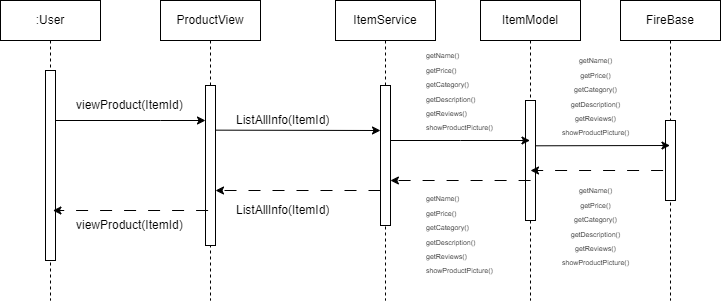

The diagram above was exported from draw.io. Its source (the exported page's mxGraphModel, read from the mxfile embedded in the PNG):
<mxGraphModel dx="1032" dy="758" grid="1" gridSize="10" guides="1" tooltips="1" connect="1" arrows="1" fold="1" page="1" pageScale="1" pageWidth="850" pageHeight="1100" math="0" shadow="0">
  <root>
    <mxCell id="0" />
    <mxCell id="1" parent="0" />
    <mxCell id="aM9ryv3xv72pqoxQDRHE-1" value=":User" style="shape=umlLifeline;perimeter=lifelinePerimeter;whiteSpace=wrap;html=1;container=0;dropTarget=0;collapsible=0;recursiveResize=0;outlineConnect=0;portConstraint=eastwest;newEdgeStyle={&quot;edgeStyle&quot;:&quot;elbowEdgeStyle&quot;,&quot;elbow&quot;:&quot;vertical&quot;,&quot;curved&quot;:0,&quot;rounded&quot;:0};" parent="1" vertex="1">
      <mxGeometry x="40" y="40" width="100" height="300" as="geometry" />
    </mxCell>
    <mxCell id="aM9ryv3xv72pqoxQDRHE-2" value="" style="html=1;points=[];perimeter=orthogonalPerimeter;outlineConnect=0;targetShapes=umlLifeline;portConstraint=eastwest;newEdgeStyle={&quot;edgeStyle&quot;:&quot;elbowEdgeStyle&quot;,&quot;elbow&quot;:&quot;vertical&quot;,&quot;curved&quot;:0,&quot;rounded&quot;:0};" parent="aM9ryv3xv72pqoxQDRHE-1" vertex="1">
      <mxGeometry x="45" y="70" width="10" height="190" as="geometry" />
    </mxCell>
    <mxCell id="opgd-PuHFE8AzD5cYVe3-2" value="ProductView" style="shape=umlLifeline;perimeter=lifelinePerimeter;whiteSpace=wrap;html=1;container=0;dropTarget=0;collapsible=0;recursiveResize=0;outlineConnect=0;portConstraint=eastwest;newEdgeStyle={&quot;edgeStyle&quot;:&quot;elbowEdgeStyle&quot;,&quot;elbow&quot;:&quot;vertical&quot;,&quot;curved&quot;:0,&quot;rounded&quot;:0};" vertex="1" parent="1">
      <mxGeometry x="200" y="40" width="100" height="300" as="geometry" />
    </mxCell>
    <mxCell id="opgd-PuHFE8AzD5cYVe3-3" value="" style="html=1;points=[];perimeter=orthogonalPerimeter;outlineConnect=0;targetShapes=umlLifeline;portConstraint=eastwest;newEdgeStyle={&quot;edgeStyle&quot;:&quot;elbowEdgeStyle&quot;,&quot;elbow&quot;:&quot;vertical&quot;,&quot;curved&quot;:0,&quot;rounded&quot;:0};" vertex="1" parent="opgd-PuHFE8AzD5cYVe3-2">
      <mxGeometry x="45" y="85" width="10" height="160" as="geometry" />
    </mxCell>
    <mxCell id="opgd-PuHFE8AzD5cYVe3-4" value="FireBase" style="shape=umlLifeline;perimeter=lifelinePerimeter;whiteSpace=wrap;html=1;container=0;dropTarget=0;collapsible=0;recursiveResize=0;outlineConnect=0;portConstraint=eastwest;newEdgeStyle={&quot;edgeStyle&quot;:&quot;elbowEdgeStyle&quot;,&quot;elbow&quot;:&quot;vertical&quot;,&quot;curved&quot;:0,&quot;rounded&quot;:0};" vertex="1" parent="1">
      <mxGeometry x="660" y="40" width="100" height="300" as="geometry" />
    </mxCell>
    <mxCell id="opgd-PuHFE8AzD5cYVe3-5" value="" style="html=1;points=[];perimeter=orthogonalPerimeter;outlineConnect=0;targetShapes=umlLifeline;portConstraint=eastwest;newEdgeStyle={&quot;edgeStyle&quot;:&quot;elbowEdgeStyle&quot;,&quot;elbow&quot;:&quot;vertical&quot;,&quot;curved&quot;:0,&quot;rounded&quot;:0};" vertex="1" parent="opgd-PuHFE8AzD5cYVe3-4">
      <mxGeometry x="45" y="120" width="10" height="80" as="geometry" />
    </mxCell>
    <mxCell id="opgd-PuHFE8AzD5cYVe3-6" value="" style="endArrow=classic;html=1;rounded=0;" edge="1" parent="1" source="aM9ryv3xv72pqoxQDRHE-2" target="opgd-PuHFE8AzD5cYVe3-3">
      <mxGeometry width="50" height="50" relative="1" as="geometry">
        <mxPoint x="240" y="210" as="sourcePoint" />
        <mxPoint x="280" y="160" as="targetPoint" />
        <Array as="points">
          <mxPoint x="200" y="160" />
        </Array>
      </mxGeometry>
    </mxCell>
    <mxCell id="opgd-PuHFE8AzD5cYVe3-7" value="viewProduct(ItemId)" style="text;strokeColor=none;fillColor=none;align=left;verticalAlign=middle;spacingLeft=4;spacingRight=4;overflow=hidden;points=[[0,0.5],[1,0.5]];portConstraint=eastwest;rotatable=0;whiteSpace=wrap;html=1;" vertex="1" parent="1">
      <mxGeometry x="110" y="130" width="120" height="30" as="geometry" />
    </mxCell>
    <mxCell id="opgd-PuHFE8AzD5cYVe3-8" value="ItemService" style="shape=umlLifeline;perimeter=lifelinePerimeter;whiteSpace=wrap;html=1;container=0;dropTarget=0;collapsible=0;recursiveResize=0;outlineConnect=0;portConstraint=eastwest;newEdgeStyle={&quot;edgeStyle&quot;:&quot;elbowEdgeStyle&quot;,&quot;elbow&quot;:&quot;vertical&quot;,&quot;curved&quot;:0,&quot;rounded&quot;:0};" vertex="1" parent="1">
      <mxGeometry x="375" y="40" width="100" height="300" as="geometry" />
    </mxCell>
    <mxCell id="opgd-PuHFE8AzD5cYVe3-9" value="" style="html=1;points=[];perimeter=orthogonalPerimeter;outlineConnect=0;targetShapes=umlLifeline;portConstraint=eastwest;newEdgeStyle={&quot;edgeStyle&quot;:&quot;elbowEdgeStyle&quot;,&quot;elbow&quot;:&quot;vertical&quot;,&quot;curved&quot;:0,&quot;rounded&quot;:0};" vertex="1" parent="opgd-PuHFE8AzD5cYVe3-8">
      <mxGeometry x="45" y="85" width="10" height="140" as="geometry" />
    </mxCell>
    <mxCell id="opgd-PuHFE8AzD5cYVe3-13" value="&lt;font style=&quot;font-size: 12px;&quot;&gt;ListAllInfo(ItemId)&lt;/font&gt;" style="text;strokeColor=none;fillColor=none;align=left;verticalAlign=middle;spacingLeft=4;spacingRight=4;overflow=hidden;points=[[0,0.5],[1,0.5]];portConstraint=eastwest;rotatable=0;whiteSpace=wrap;html=1;fontSize=7;" vertex="1" parent="1">
      <mxGeometry x="270" y="150" width="110" height="20" as="geometry" />
    </mxCell>
    <mxCell id="opgd-PuHFE8AzD5cYVe3-14" value="ItemModel" style="shape=umlLifeline;perimeter=lifelinePerimeter;whiteSpace=wrap;html=1;container=0;dropTarget=0;collapsible=0;recursiveResize=0;outlineConnect=0;portConstraint=eastwest;newEdgeStyle={&quot;edgeStyle&quot;:&quot;elbowEdgeStyle&quot;,&quot;elbow&quot;:&quot;vertical&quot;,&quot;curved&quot;:0,&quot;rounded&quot;:0};" vertex="1" parent="1">
      <mxGeometry x="520" y="40" width="100" height="300" as="geometry" />
    </mxCell>
    <mxCell id="opgd-PuHFE8AzD5cYVe3-15" value="" style="html=1;points=[];perimeter=orthogonalPerimeter;outlineConnect=0;targetShapes=umlLifeline;portConstraint=eastwest;newEdgeStyle={&quot;edgeStyle&quot;:&quot;elbowEdgeStyle&quot;,&quot;elbow&quot;:&quot;vertical&quot;,&quot;curved&quot;:0,&quot;rounded&quot;:0};" vertex="1" parent="opgd-PuHFE8AzD5cYVe3-14">
      <mxGeometry x="45" y="100" width="10" height="120" as="geometry" />
    </mxCell>
    <mxCell id="opgd-PuHFE8AzD5cYVe3-16" style="edgeStyle=elbowEdgeStyle;rounded=0;orthogonalLoop=1;jettySize=auto;html=1;elbow=vertical;curved=0;" edge="1" parent="1">
      <mxGeometry relative="1" as="geometry">
        <mxPoint x="255" y="169.6510344827586" as="sourcePoint" />
        <mxPoint x="420.0000000000001" y="169.6510344827586" as="targetPoint" />
      </mxGeometry>
    </mxCell>
    <mxCell id="opgd-PuHFE8AzD5cYVe3-17" style="edgeStyle=elbowEdgeStyle;rounded=0;orthogonalLoop=1;jettySize=auto;html=1;elbow=vertical;curved=0;" edge="1" parent="1" source="opgd-PuHFE8AzD5cYVe3-9" target="opgd-PuHFE8AzD5cYVe3-14">
      <mxGeometry relative="1" as="geometry">
        <Array as="points">
          <mxPoint x="500" y="180" />
        </Array>
      </mxGeometry>
    </mxCell>
    <mxCell id="opgd-PuHFE8AzD5cYVe3-18" value="&lt;font style=&quot;font-size: 7px;&quot;&gt;&lt;font style=&quot;font-size: 7px;&quot;&gt;getName&lt;/font&gt;()&lt;br style=&quot;border-color: var(--border-color);&quot;&gt;getPrice()&lt;br style=&quot;border-color: var(--border-color);&quot;&gt;getCategory()&lt;br style=&quot;border-color: var(--border-color);&quot;&gt;getDescription()&lt;br style=&quot;border-color: var(--border-color);&quot;&gt;getReviews()&lt;br&gt;showProductPicture()&lt;br&gt;&lt;/font&gt;" style="text;strokeColor=none;fillColor=none;align=left;verticalAlign=middle;spacingLeft=4;spacingRight=4;overflow=hidden;points=[[0,0.5],[1,0.5]];portConstraint=eastwest;rotatable=0;whiteSpace=wrap;html=1;" vertex="1" parent="1">
      <mxGeometry x="460" y="75" width="90" height="110" as="geometry" />
    </mxCell>
    <mxCell id="opgd-PuHFE8AzD5cYVe3-19" style="edgeStyle=elbowEdgeStyle;rounded=0;orthogonalLoop=1;jettySize=auto;html=1;elbow=vertical;curved=0;" edge="1" parent="1">
      <mxGeometry relative="1" as="geometry">
        <mxPoint x="575" y="185.3028571428571" as="sourcePoint" />
        <mxPoint x="709.5" y="185.3028571428571" as="targetPoint" />
      </mxGeometry>
    </mxCell>
    <mxCell id="opgd-PuHFE8AzD5cYVe3-21" style="edgeStyle=elbowEdgeStyle;rounded=0;orthogonalLoop=1;jettySize=auto;html=1;elbow=vertical;curved=0;dashed=1;dashPattern=12 12;" edge="1" parent="1">
      <mxGeometry relative="1" as="geometry">
        <mxPoint x="247.59" y="249.99586206896558" as="sourcePoint" />
        <mxPoint x="92.40034482758617" y="249.99586206896558" as="targetPoint" />
      </mxGeometry>
    </mxCell>
    <mxCell id="opgd-PuHFE8AzD5cYVe3-22" value="viewProduct(ItemId)" style="text;strokeColor=none;fillColor=none;align=left;verticalAlign=middle;spacingLeft=4;spacingRight=4;overflow=hidden;points=[[0,0.5],[1,0.5]];portConstraint=eastwest;rotatable=0;whiteSpace=wrap;html=1;" vertex="1" parent="1">
      <mxGeometry x="110" y="250" width="120" height="30" as="geometry" />
    </mxCell>
    <mxCell id="opgd-PuHFE8AzD5cYVe3-23" style="edgeStyle=elbowEdgeStyle;rounded=0;orthogonalLoop=1;jettySize=auto;html=1;elbow=vertical;curved=0;dashed=1;dashPattern=12 12;" edge="1" parent="1" source="opgd-PuHFE8AzD5cYVe3-9" target="opgd-PuHFE8AzD5cYVe3-3">
      <mxGeometry relative="1" as="geometry">
        <Array as="points">
          <mxPoint x="310" y="230" />
        </Array>
      </mxGeometry>
    </mxCell>
    <mxCell id="opgd-PuHFE8AzD5cYVe3-24" value="&lt;font style=&quot;font-size: 12px;&quot;&gt;ListAllInfo(ItemId)&lt;/font&gt;" style="text;strokeColor=none;fillColor=none;align=left;verticalAlign=middle;spacingLeft=4;spacingRight=4;overflow=hidden;points=[[0,0.5],[1,0.5]];portConstraint=eastwest;rotatable=0;whiteSpace=wrap;html=1;fontSize=7;" vertex="1" parent="1">
      <mxGeometry x="270" y="240" width="110" height="20" as="geometry" />
    </mxCell>
    <mxCell id="opgd-PuHFE8AzD5cYVe3-25" style="edgeStyle=elbowEdgeStyle;rounded=0;orthogonalLoop=1;jettySize=auto;html=1;elbow=vertical;curved=0;dashed=1;dashPattern=12 12;" edge="1" parent="1">
      <mxGeometry relative="1" as="geometry">
        <mxPoint x="570.09" y="219.99862068965524" as="sourcePoint" />
        <mxPoint x="429.90034482758614" y="219.99862068965524" as="targetPoint" />
      </mxGeometry>
    </mxCell>
    <mxCell id="opgd-PuHFE8AzD5cYVe3-26" value="&lt;font style=&quot;font-size: 7px;&quot;&gt;&lt;font style=&quot;font-size: 7px;&quot;&gt;getName&lt;/font&gt;()&lt;br style=&quot;border-color: var(--border-color);&quot;&gt;getPrice()&lt;br style=&quot;border-color: var(--border-color);&quot;&gt;getCategory()&lt;br style=&quot;border-color: var(--border-color);&quot;&gt;getDescription()&lt;br style=&quot;border-color: var(--border-color);&quot;&gt;getReviews()&lt;br&gt;showProductPicture()&lt;br&gt;&lt;/font&gt;" style="text;strokeColor=none;fillColor=none;align=left;verticalAlign=middle;spacingLeft=4;spacingRight=4;overflow=hidden;points=[[0,0.5],[1,0.5]];portConstraint=eastwest;rotatable=0;whiteSpace=wrap;html=1;" vertex="1" parent="1">
      <mxGeometry x="460" y="225" width="80" height="95" as="geometry" />
    </mxCell>
    <mxCell id="opgd-PuHFE8AzD5cYVe3-27" style="edgeStyle=elbowEdgeStyle;rounded=0;orthogonalLoop=1;jettySize=auto;html=1;elbow=vertical;curved=0;dashed=1;dashPattern=12 12;" edge="1" parent="1">
      <mxGeometry relative="1" as="geometry">
        <mxPoint x="702.59" y="209.99862068965524" as="sourcePoint" />
        <mxPoint x="570" y="210" as="targetPoint" />
      </mxGeometry>
    </mxCell>
    <mxCell id="opgd-PuHFE8AzD5cYVe3-28" value="&lt;font style=&quot;font-size: 7px;&quot;&gt;&lt;font style=&quot;border-color: var(--border-color); text-align: left; font-size: 7px;&quot;&gt;getName&lt;/font&gt;()&lt;br style=&quot;border-color: var(--border-color); text-align: left;&quot;&gt;&lt;span style=&quot;text-align: left;&quot;&gt;getPrice()&lt;/span&gt;&lt;br style=&quot;border-color: var(--border-color); text-align: left;&quot;&gt;&lt;span style=&quot;text-align: left;&quot;&gt;getCategory()&lt;/span&gt;&lt;br style=&quot;border-color: var(--border-color); text-align: left;&quot;&gt;&lt;span style=&quot;text-align: left;&quot;&gt;getDescription()&lt;/span&gt;&lt;br style=&quot;border-color: var(--border-color); text-align: left;&quot;&gt;&lt;span style=&quot;text-align: left;&quot;&gt;getReviews()&lt;br&gt;showProductPicture()&lt;br&gt;&lt;/span&gt;&lt;/font&gt;" style="text;html=1;align=center;verticalAlign=middle;resizable=0;points=[];autosize=1;strokeColor=none;fillColor=none;" vertex="1" parent="1">
      <mxGeometry x="590" y="215" width="90" height="100" as="geometry" />
    </mxCell>
    <mxCell id="opgd-PuHFE8AzD5cYVe3-30" value="&lt;font style=&quot;font-size: 7px;&quot;&gt;&lt;font style=&quot;border-color: var(--border-color); text-align: left; font-size: 7px;&quot;&gt;getName&lt;/font&gt;()&lt;br style=&quot;border-color: var(--border-color); text-align: left;&quot;&gt;&lt;span style=&quot;text-align: left;&quot;&gt;getPrice()&lt;/span&gt;&lt;br style=&quot;border-color: var(--border-color); text-align: left;&quot;&gt;&lt;span style=&quot;text-align: left;&quot;&gt;getCategory()&lt;/span&gt;&lt;br style=&quot;border-color: var(--border-color); text-align: left;&quot;&gt;&lt;span style=&quot;text-align: left;&quot;&gt;getDescription()&lt;/span&gt;&lt;br style=&quot;border-color: var(--border-color); text-align: left;&quot;&gt;&lt;span style=&quot;text-align: left;&quot;&gt;getReviews()&lt;br&gt;showProductPicture()&lt;br&gt;&lt;/span&gt;&lt;/font&gt;" style="text;html=1;align=center;verticalAlign=middle;resizable=0;points=[];autosize=1;strokeColor=none;fillColor=none;" vertex="1" parent="1">
      <mxGeometry x="590" y="85" width="90" height="100" as="geometry" />
    </mxCell>
  </root>
</mxGraphModel>